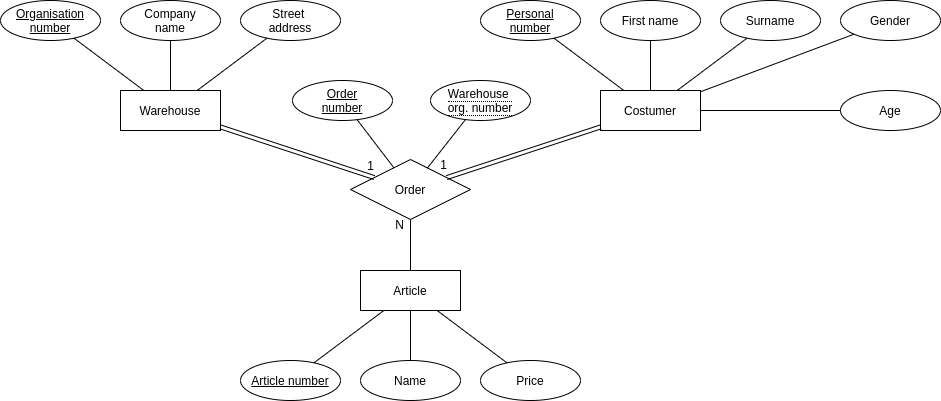

The diagram above was exported from draw.io. Its source (the exported page's mxGraphModel, read from the mxfile embedded in the PNG):
<mxGraphModel dx="702" dy="739" grid="1" gridSize="10" guides="1" tooltips="1" connect="1" arrows="1" fold="1" page="1" pageScale="1" pageWidth="1200" pageHeight="1600" math="0" shadow="0">
  <root>
    <mxCell id="0" />
    <mxCell id="1" parent="0" />
    <mxCell id="9-IhRjOkUbmoFv7RVVPz-1" value="Warehouse" style="whiteSpace=wrap;html=1;align=center;" parent="1" vertex="1">
      <mxGeometry x="270" y="240" width="100" height="40" as="geometry" />
    </mxCell>
    <mxCell id="9-IhRjOkUbmoFv7RVVPz-3" value="Costumer" style="whiteSpace=wrap;html=1;align=center;" parent="1" vertex="1">
      <mxGeometry x="750" y="240" width="100" height="40" as="geometry" />
    </mxCell>
    <mxCell id="9-IhRjOkUbmoFv7RVVPz-4" value="Order" style="shape=rhombus;perimeter=rhombusPerimeter;whiteSpace=wrap;html=1;align=center;" parent="1" vertex="1">
      <mxGeometry x="500" y="309" width="120" height="60" as="geometry" />
    </mxCell>
    <mxCell id="9-IhRjOkUbmoFv7RVVPz-5" value="Organisation&lt;br&gt;number" style="ellipse;whiteSpace=wrap;html=1;align=center;fontStyle=4;" parent="1" vertex="1">
      <mxGeometry x="150" y="150" width="100" height="40" as="geometry" />
    </mxCell>
    <mxCell id="9-IhRjOkUbmoFv7RVVPz-6" value="Company&lt;br&gt;name" style="ellipse;whiteSpace=wrap;html=1;align=center;" parent="1" vertex="1">
      <mxGeometry x="270" y="150" width="100" height="40" as="geometry" />
    </mxCell>
    <mxCell id="9-IhRjOkUbmoFv7RVVPz-8" value="Street&amp;nbsp;&lt;br&gt;address" style="ellipse;whiteSpace=wrap;html=1;align=center;" parent="1" vertex="1">
      <mxGeometry x="390" y="150" width="100" height="40" as="geometry" />
    </mxCell>
    <mxCell id="9-IhRjOkUbmoFv7RVVPz-11" value="Personal&lt;br&gt;number" style="ellipse;whiteSpace=wrap;html=1;align=center;fontStyle=4;" parent="1" vertex="1">
      <mxGeometry x="630" y="150" width="100" height="40" as="geometry" />
    </mxCell>
    <mxCell id="9-IhRjOkUbmoFv7RVVPz-12" value="First name" style="ellipse;whiteSpace=wrap;html=1;align=center;" parent="1" vertex="1">
      <mxGeometry x="750" y="150" width="100" height="40" as="geometry" />
    </mxCell>
    <mxCell id="9-IhRjOkUbmoFv7RVVPz-13" value="Surname" style="ellipse;whiteSpace=wrap;html=1;align=center;" parent="1" vertex="1">
      <mxGeometry x="870" y="150" width="100" height="40" as="geometry" />
    </mxCell>
    <mxCell id="9-IhRjOkUbmoFv7RVVPz-14" value="Order&lt;br&gt;number" style="ellipse;whiteSpace=wrap;html=1;align=center;fontStyle=4;" parent="1" vertex="1">
      <mxGeometry x="442" y="230" width="100" height="40" as="geometry" />
    </mxCell>
    <mxCell id="9-IhRjOkUbmoFv7RVVPz-15" value="" style="endArrow=none;html=1;rounded=0;" parent="1" source="9-IhRjOkUbmoFv7RVVPz-14" target="9-IhRjOkUbmoFv7RVVPz-4" edge="1">
      <mxGeometry relative="1" as="geometry">
        <mxPoint x="520" y="350" as="sourcePoint" />
        <mxPoint x="680" y="350" as="targetPoint" />
      </mxGeometry>
    </mxCell>
    <mxCell id="-TYDEP7wRM4uZqNC2Dmc-1" value="Article" style="whiteSpace=wrap;html=1;align=center;" vertex="1" parent="1">
      <mxGeometry x="510" y="420" width="100" height="40" as="geometry" />
    </mxCell>
    <mxCell id="-TYDEP7wRM4uZqNC2Dmc-4" value="" style="endArrow=none;html=1;rounded=0;" edge="1" parent="1" source="-TYDEP7wRM4uZqNC2Dmc-1" target="9-IhRjOkUbmoFv7RVVPz-4">
      <mxGeometry relative="1" as="geometry">
        <mxPoint x="520" y="390" as="sourcePoint" />
        <mxPoint x="680" y="390" as="targetPoint" />
      </mxGeometry>
    </mxCell>
    <mxCell id="-TYDEP7wRM4uZqNC2Dmc-5" value="N" style="resizable=0;html=1;align=right;verticalAlign=bottom;" connectable="0" vertex="1" parent="-TYDEP7wRM4uZqNC2Dmc-4">
      <mxGeometry x="1" relative="1" as="geometry">
        <mxPoint x="-6" y="14" as="offset" />
      </mxGeometry>
    </mxCell>
    <mxCell id="-TYDEP7wRM4uZqNC2Dmc-10" value="&lt;span style=&quot;border-bottom: 1px dotted&quot;&gt;Warehouse &lt;br&gt;org. number&lt;br&gt;&lt;/span&gt;" style="ellipse;whiteSpace=wrap;html=1;align=center;" vertex="1" parent="1">
      <mxGeometry x="580" y="230" width="100" height="40" as="geometry" />
    </mxCell>
    <mxCell id="-TYDEP7wRM4uZqNC2Dmc-11" value="" style="endArrow=none;html=1;rounded=0;" edge="1" parent="1" source="9-IhRjOkUbmoFv7RVVPz-4" target="-TYDEP7wRM4uZqNC2Dmc-10">
      <mxGeometry relative="1" as="geometry">
        <mxPoint x="520" y="380" as="sourcePoint" />
        <mxPoint x="680" y="380" as="targetPoint" />
      </mxGeometry>
    </mxCell>
    <mxCell id="-TYDEP7wRM4uZqNC2Dmc-12" value="&lt;u&gt;Article number&lt;/u&gt;" style="ellipse;whiteSpace=wrap;html=1;align=center;" vertex="1" parent="1">
      <mxGeometry x="390" y="510" width="100" height="40" as="geometry" />
    </mxCell>
    <mxCell id="-TYDEP7wRM4uZqNC2Dmc-13" value="Name" style="ellipse;whiteSpace=wrap;html=1;align=center;" vertex="1" parent="1">
      <mxGeometry x="510" y="510" width="100" height="40" as="geometry" />
    </mxCell>
    <mxCell id="-TYDEP7wRM4uZqNC2Dmc-14" value="Price" style="ellipse;whiteSpace=wrap;html=1;align=center;" vertex="1" parent="1">
      <mxGeometry x="630" y="510" width="100" height="40" as="geometry" />
    </mxCell>
    <mxCell id="-TYDEP7wRM4uZqNC2Dmc-15" value="" style="endArrow=none;html=1;rounded=0;" edge="1" parent="1" source="-TYDEP7wRM4uZqNC2Dmc-12" target="-TYDEP7wRM4uZqNC2Dmc-1">
      <mxGeometry relative="1" as="geometry">
        <mxPoint x="520" y="250" as="sourcePoint" />
        <mxPoint x="680" y="250" as="targetPoint" />
      </mxGeometry>
    </mxCell>
    <mxCell id="-TYDEP7wRM4uZqNC2Dmc-16" value="" style="endArrow=none;html=1;rounded=0;" edge="1" parent="1" source="-TYDEP7wRM4uZqNC2Dmc-13" target="-TYDEP7wRM4uZqNC2Dmc-1">
      <mxGeometry relative="1" as="geometry">
        <mxPoint x="520" y="250" as="sourcePoint" />
        <mxPoint x="680" y="250" as="targetPoint" />
      </mxGeometry>
    </mxCell>
    <mxCell id="-TYDEP7wRM4uZqNC2Dmc-17" value="" style="endArrow=none;html=1;rounded=0;" edge="1" parent="1" source="-TYDEP7wRM4uZqNC2Dmc-1" target="-TYDEP7wRM4uZqNC2Dmc-14">
      <mxGeometry relative="1" as="geometry">
        <mxPoint x="520" y="250" as="sourcePoint" />
        <mxPoint x="680" y="250" as="targetPoint" />
      </mxGeometry>
    </mxCell>
    <mxCell id="-TYDEP7wRM4uZqNC2Dmc-18" value="" style="shape=link;html=1;rounded=0;" edge="1" parent="1" source="9-IhRjOkUbmoFv7RVVPz-1" target="9-IhRjOkUbmoFv7RVVPz-4">
      <mxGeometry relative="1" as="geometry">
        <mxPoint x="520" y="380" as="sourcePoint" />
        <mxPoint x="680" y="380" as="targetPoint" />
      </mxGeometry>
    </mxCell>
    <mxCell id="-TYDEP7wRM4uZqNC2Dmc-19" value="1" style="resizable=0;html=1;align=right;verticalAlign=bottom;" connectable="0" vertex="1" parent="-TYDEP7wRM4uZqNC2Dmc-18">
      <mxGeometry x="1" relative="1" as="geometry">
        <mxPoint y="-3" as="offset" />
      </mxGeometry>
    </mxCell>
    <mxCell id="-TYDEP7wRM4uZqNC2Dmc-20" value="" style="shape=link;html=1;rounded=0;" edge="1" parent="1" source="9-IhRjOkUbmoFv7RVVPz-3" target="9-IhRjOkUbmoFv7RVVPz-4">
      <mxGeometry relative="1" as="geometry">
        <mxPoint x="520" y="380" as="sourcePoint" />
        <mxPoint x="680" y="380" as="targetPoint" />
      </mxGeometry>
    </mxCell>
    <mxCell id="-TYDEP7wRM4uZqNC2Dmc-21" value="1" style="resizable=0;html=1;align=right;verticalAlign=bottom;" connectable="0" vertex="1" parent="-TYDEP7wRM4uZqNC2Dmc-20">
      <mxGeometry x="1" relative="1" as="geometry">
        <mxPoint x="1" y="-4" as="offset" />
      </mxGeometry>
    </mxCell>
    <mxCell id="-TYDEP7wRM4uZqNC2Dmc-22" value="" style="endArrow=none;html=1;rounded=0;" edge="1" parent="1" source="9-IhRjOkUbmoFv7RVVPz-5" target="9-IhRjOkUbmoFv7RVVPz-1">
      <mxGeometry relative="1" as="geometry">
        <mxPoint x="580" y="420" as="sourcePoint" />
        <mxPoint x="740" y="420" as="targetPoint" />
      </mxGeometry>
    </mxCell>
    <mxCell id="-TYDEP7wRM4uZqNC2Dmc-23" value="" style="endArrow=none;html=1;rounded=0;" edge="1" parent="1" source="9-IhRjOkUbmoFv7RVVPz-6" target="9-IhRjOkUbmoFv7RVVPz-1">
      <mxGeometry relative="1" as="geometry">
        <mxPoint x="580" y="420" as="sourcePoint" />
        <mxPoint x="740" y="420" as="targetPoint" />
      </mxGeometry>
    </mxCell>
    <mxCell id="-TYDEP7wRM4uZqNC2Dmc-24" value="" style="endArrow=none;html=1;rounded=0;" edge="1" parent="1" source="9-IhRjOkUbmoFv7RVVPz-1" target="9-IhRjOkUbmoFv7RVVPz-8">
      <mxGeometry relative="1" as="geometry">
        <mxPoint x="580" y="420" as="sourcePoint" />
        <mxPoint x="740" y="420" as="targetPoint" />
      </mxGeometry>
    </mxCell>
    <mxCell id="-TYDEP7wRM4uZqNC2Dmc-25" value="" style="endArrow=none;html=1;rounded=0;" edge="1" parent="1" source="9-IhRjOkUbmoFv7RVVPz-11" target="9-IhRjOkUbmoFv7RVVPz-3">
      <mxGeometry relative="1" as="geometry">
        <mxPoint x="460" y="420" as="sourcePoint" />
        <mxPoint x="620" y="420" as="targetPoint" />
      </mxGeometry>
    </mxCell>
    <mxCell id="-TYDEP7wRM4uZqNC2Dmc-26" value="" style="endArrow=none;html=1;rounded=0;" edge="1" parent="1" source="9-IhRjOkUbmoFv7RVVPz-12" target="9-IhRjOkUbmoFv7RVVPz-3">
      <mxGeometry relative="1" as="geometry">
        <mxPoint x="460" y="420" as="sourcePoint" />
        <mxPoint x="620" y="420" as="targetPoint" />
      </mxGeometry>
    </mxCell>
    <mxCell id="-TYDEP7wRM4uZqNC2Dmc-27" value="" style="endArrow=none;html=1;rounded=0;" edge="1" parent="1" source="9-IhRjOkUbmoFv7RVVPz-13" target="9-IhRjOkUbmoFv7RVVPz-3">
      <mxGeometry relative="1" as="geometry">
        <mxPoint x="460" y="420" as="sourcePoint" />
        <mxPoint x="620" y="420" as="targetPoint" />
      </mxGeometry>
    </mxCell>
    <mxCell id="-TYDEP7wRM4uZqNC2Dmc-28" value="Gender" style="ellipse;whiteSpace=wrap;html=1;align=center;" vertex="1" parent="1">
      <mxGeometry x="990" y="150" width="100" height="40" as="geometry" />
    </mxCell>
    <mxCell id="-TYDEP7wRM4uZqNC2Dmc-29" value="Age" style="ellipse;whiteSpace=wrap;html=1;align=center;" vertex="1" parent="1">
      <mxGeometry x="990" y="240" width="100" height="40" as="geometry" />
    </mxCell>
    <mxCell id="-TYDEP7wRM4uZqNC2Dmc-30" value="" style="endArrow=none;html=1;rounded=0;" edge="1" parent="1" source="9-IhRjOkUbmoFv7RVVPz-3" target="-TYDEP7wRM4uZqNC2Dmc-28">
      <mxGeometry relative="1" as="geometry">
        <mxPoint x="830" y="370" as="sourcePoint" />
        <mxPoint x="990" y="370" as="targetPoint" />
      </mxGeometry>
    </mxCell>
    <mxCell id="-TYDEP7wRM4uZqNC2Dmc-31" value="" style="endArrow=none;html=1;rounded=0;" edge="1" parent="1" source="9-IhRjOkUbmoFv7RVVPz-3" target="-TYDEP7wRM4uZqNC2Dmc-29">
      <mxGeometry relative="1" as="geometry">
        <mxPoint x="830" y="370" as="sourcePoint" />
        <mxPoint x="990" y="370" as="targetPoint" />
      </mxGeometry>
    </mxCell>
  </root>
</mxGraphModel>